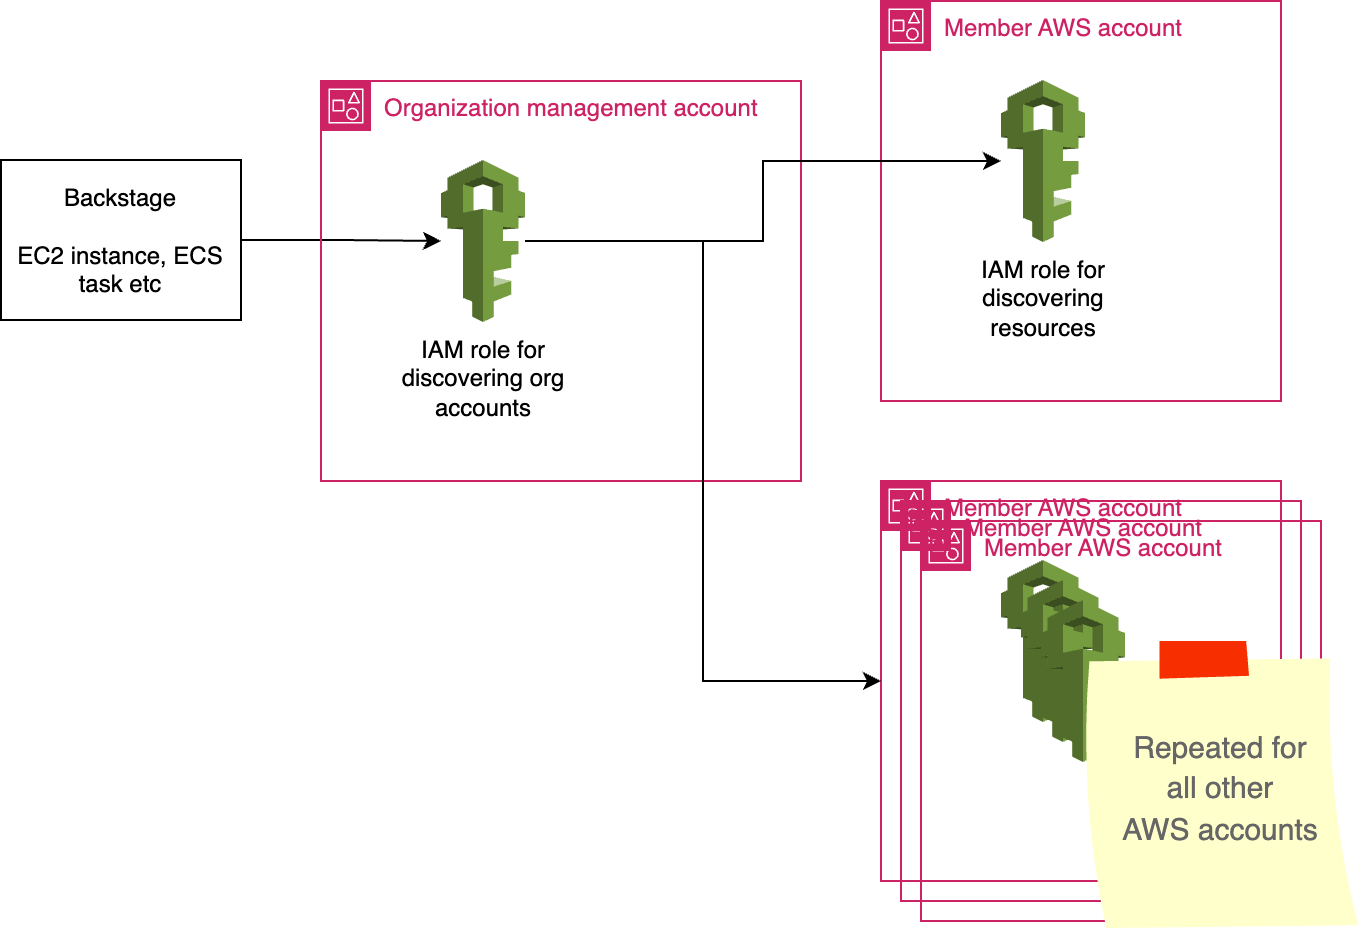

The diagram above was exported from draw.io. Its source (the exported page's mxGraphModel, read from the mxfile embedded in the PNG):
<mxGraphModel dx="1026" dy="556" grid="1" gridSize="10" guides="1" tooltips="1" connect="1" arrows="1" fold="1" page="1" pageScale="1" pageWidth="827" pageHeight="1169" math="0" shadow="0">
  <root>
    <mxCell id="0" />
    <mxCell id="1" parent="0" />
    <mxCell id="MQPMModwPsm5g1JCXW80-4" style="edgeStyle=orthogonalEdgeStyle;rounded=0;orthogonalLoop=1;jettySize=auto;html=1;" edge="1" parent="1" source="MQPMModwPsm5g1JCXW80-1" target="MQPMModwPsm5g1JCXW80-3">
      <mxGeometry relative="1" as="geometry" />
    </mxCell>
    <mxCell id="MQPMModwPsm5g1JCXW80-1" value="Backstage&lt;br&gt;&lt;br&gt;EC2 instance, ECS task etc" style="rounded=0;whiteSpace=wrap;html=1;" vertex="1" parent="1">
      <mxGeometry x="280" y="159.5" width="120" height="80" as="geometry" />
    </mxCell>
    <mxCell id="MQPMModwPsm5g1JCXW80-2" value="Organization management account" style="points=[[0,0],[0.25,0],[0.5,0],[0.75,0],[1,0],[1,0.25],[1,0.5],[1,0.75],[1,1],[0.75,1],[0.5,1],[0.25,1],[0,1],[0,0.75],[0,0.5],[0,0.25]];outlineConnect=0;gradientColor=none;html=1;whiteSpace=wrap;fontSize=12;fontStyle=0;container=1;pointerEvents=0;collapsible=0;recursiveResize=0;shape=mxgraph.aws4.group;grIcon=mxgraph.aws4.group_account;strokeColor=#CD2264;fillColor=none;verticalAlign=top;align=left;spacingLeft=30;fontColor=#CD2264;dashed=0;" vertex="1" parent="1">
      <mxGeometry x="440" y="120" width="240" height="200" as="geometry" />
    </mxCell>
    <mxCell id="MQPMModwPsm5g1JCXW80-3" value="IAM role for&lt;br&gt;discovering org&lt;br&gt;accounts" style="outlineConnect=0;dashed=0;verticalLabelPosition=bottom;verticalAlign=top;align=center;html=1;shape=mxgraph.aws3.iam;fillColor=#759C3E;gradientColor=none;" vertex="1" parent="MQPMModwPsm5g1JCXW80-2">
      <mxGeometry x="60" y="39.5" width="42" height="81" as="geometry" />
    </mxCell>
    <mxCell id="MQPMModwPsm5g1JCXW80-5" value="Member AWS account" style="points=[[0,0],[0.25,0],[0.5,0],[0.75,0],[1,0],[1,0.25],[1,0.5],[1,0.75],[1,1],[0.75,1],[0.5,1],[0.25,1],[0,1],[0,0.75],[0,0.5],[0,0.25]];outlineConnect=0;gradientColor=none;html=1;whiteSpace=wrap;fontSize=12;fontStyle=0;container=1;pointerEvents=0;collapsible=0;recursiveResize=0;shape=mxgraph.aws4.group;grIcon=mxgraph.aws4.group_account;strokeColor=#CD2264;fillColor=none;verticalAlign=top;align=left;spacingLeft=30;fontColor=#CD2264;dashed=0;" vertex="1" parent="1">
      <mxGeometry x="720" y="80" width="200" height="200" as="geometry" />
    </mxCell>
    <mxCell id="MQPMModwPsm5g1JCXW80-6" value="IAM role for&lt;br&gt;discovering&lt;br&gt;resources" style="outlineConnect=0;dashed=0;verticalLabelPosition=bottom;verticalAlign=top;align=center;html=1;shape=mxgraph.aws3.iam;fillColor=#759C3E;gradientColor=none;" vertex="1" parent="MQPMModwPsm5g1JCXW80-5">
      <mxGeometry x="60" y="39.5" width="42" height="81" as="geometry" />
    </mxCell>
    <mxCell id="MQPMModwPsm5g1JCXW80-7" value="Member AWS account" style="points=[[0,0],[0.25,0],[0.5,0],[0.75,0],[1,0],[1,0.25],[1,0.5],[1,0.75],[1,1],[0.75,1],[0.5,1],[0.25,1],[0,1],[0,0.75],[0,0.5],[0,0.25]];outlineConnect=0;gradientColor=none;html=1;whiteSpace=wrap;fontSize=12;fontStyle=0;container=1;pointerEvents=0;collapsible=0;recursiveResize=0;shape=mxgraph.aws4.group;grIcon=mxgraph.aws4.group_account;strokeColor=#CD2264;fillColor=none;verticalAlign=top;align=left;spacingLeft=30;fontColor=#CD2264;dashed=0;" vertex="1" parent="1">
      <mxGeometry x="720" y="320" width="200" height="200" as="geometry" />
    </mxCell>
    <mxCell id="MQPMModwPsm5g1JCXW80-8" value="" style="outlineConnect=0;dashed=0;verticalLabelPosition=bottom;verticalAlign=top;align=center;html=1;shape=mxgraph.aws3.iam;fillColor=#759C3E;gradientColor=none;" vertex="1" parent="MQPMModwPsm5g1JCXW80-7">
      <mxGeometry x="60" y="39.5" width="42" height="81" as="geometry" />
    </mxCell>
    <mxCell id="MQPMModwPsm5g1JCXW80-13" value="Member AWS account" style="points=[[0,0],[0.25,0],[0.5,0],[0.75,0],[1,0],[1,0.25],[1,0.5],[1,0.75],[1,1],[0.75,1],[0.5,1],[0.25,1],[0,1],[0,0.75],[0,0.5],[0,0.25]];outlineConnect=0;gradientColor=none;html=1;whiteSpace=wrap;fontSize=12;fontStyle=0;container=1;pointerEvents=0;collapsible=0;recursiveResize=0;shape=mxgraph.aws4.group;grIcon=mxgraph.aws4.group_account;strokeColor=#CD2264;fillColor=none;verticalAlign=top;align=left;spacingLeft=30;fontColor=#CD2264;dashed=0;" vertex="1" parent="1">
      <mxGeometry x="730" y="330" width="200" height="200" as="geometry" />
    </mxCell>
    <mxCell id="MQPMModwPsm5g1JCXW80-14" value="" style="outlineConnect=0;dashed=0;verticalLabelPosition=bottom;verticalAlign=top;align=center;html=1;shape=mxgraph.aws3.iam;fillColor=#759C3E;gradientColor=none;" vertex="1" parent="MQPMModwPsm5g1JCXW80-13">
      <mxGeometry x="60" y="39.5" width="42" height="81" as="geometry" />
    </mxCell>
    <mxCell id="MQPMModwPsm5g1JCXW80-15" value="Member AWS account" style="points=[[0,0],[0.25,0],[0.5,0],[0.75,0],[1,0],[1,0.25],[1,0.5],[1,0.75],[1,1],[0.75,1],[0.5,1],[0.25,1],[0,1],[0,0.75],[0,0.5],[0,0.25]];outlineConnect=0;gradientColor=none;html=1;whiteSpace=wrap;fontSize=12;fontStyle=0;container=1;pointerEvents=0;collapsible=0;recursiveResize=0;shape=mxgraph.aws4.group;grIcon=mxgraph.aws4.group_account;strokeColor=#CD2264;fillColor=none;verticalAlign=top;align=left;spacingLeft=30;fontColor=#CD2264;dashed=0;" vertex="1" parent="1">
      <mxGeometry x="740" y="340" width="200" height="200" as="geometry" />
    </mxCell>
    <mxCell id="MQPMModwPsm5g1JCXW80-16" value="" style="outlineConnect=0;dashed=0;verticalLabelPosition=bottom;verticalAlign=top;align=center;html=1;shape=mxgraph.aws3.iam;fillColor=#759C3E;gradientColor=none;" vertex="1" parent="MQPMModwPsm5g1JCXW80-15">
      <mxGeometry x="60" y="39.5" width="42" height="81" as="geometry" />
    </mxCell>
    <mxCell id="MQPMModwPsm5g1JCXW80-20" value="&lt;font style=&quot;font-size: 15px;&quot;&gt;Repeated for&lt;br&gt;all other&lt;br&gt;AWS accounts&lt;/font&gt;" style="strokeWidth=1;shadow=0;dashed=0;align=center;html=1;shape=mxgraph.mockup.text.stickyNote2;fontColor=#666666;mainText=;fontSize=17;whiteSpace=wrap;fillColor=#ffffcc;strokeColor=#F62E00;" vertex="1" parent="MQPMModwPsm5g1JCXW80-15">
      <mxGeometry x="80" y="60" width="140" height="145" as="geometry" />
    </mxCell>
    <mxCell id="MQPMModwPsm5g1JCXW80-17" style="edgeStyle=orthogonalEdgeStyle;rounded=0;orthogonalLoop=1;jettySize=auto;html=1;" edge="1" parent="1" source="MQPMModwPsm5g1JCXW80-3" target="MQPMModwPsm5g1JCXW80-6">
      <mxGeometry relative="1" as="geometry" />
    </mxCell>
    <mxCell id="MQPMModwPsm5g1JCXW80-19" style="edgeStyle=orthogonalEdgeStyle;rounded=0;orthogonalLoop=1;jettySize=auto;html=1;entryX=0;entryY=0.5;entryDx=0;entryDy=0;" edge="1" parent="1" source="MQPMModwPsm5g1JCXW80-3" target="MQPMModwPsm5g1JCXW80-7">
      <mxGeometry relative="1" as="geometry" />
    </mxCell>
  </root>
</mxGraphModel>